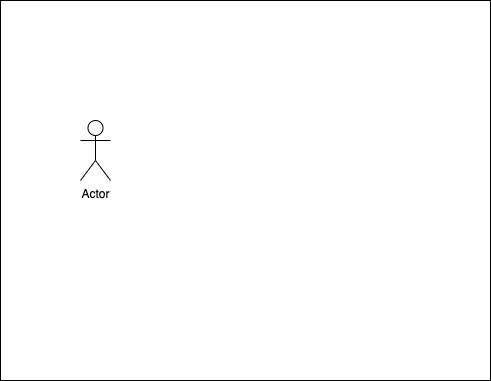

The diagram above was exported from draw.io. Its source (the exported page's mxGraphModel, read from the mxfile embedded in the PNG):
<mxGraphModel dx="2066" dy="-40" grid="1" gridSize="10" guides="1" tooltips="1" connect="1" arrows="1" fold="1" page="1" pageScale="1" pageWidth="827" pageHeight="1169" math="0" shadow="0">
  <root>
    <mxCell id="0" />
    <mxCell id="1" parent="0" />
    <mxCell id="U7kksuCoWylt4L55f0Y_-1" value="Actor" style="shape=umlActor;verticalLabelPosition=bottom;verticalAlign=top;html=1;outlineConnect=0;" parent="1" vertex="1">
      <mxGeometry x="120" y="1330" width="30" height="60" as="geometry" />
    </mxCell>
    <mxCell id="mtGjtKmbQ9M2lTIsCQ-e-3" value="" style="rounded=0;whiteSpace=wrap;html=1;fillColor=none;" vertex="1" parent="1">
      <mxGeometry x="40" y="1210" width="490" height="380" as="geometry" />
    </mxCell>
  </root>
</mxGraphModel>